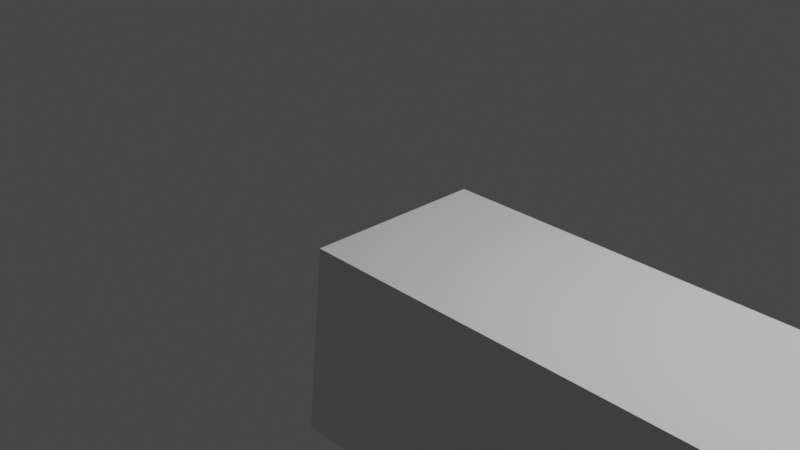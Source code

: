 # Source: stonewall.blend  (saved by Blender 3.0.42; exported with 4.5.12 LTS)
import bpy
from mathutils import Matrix  # noqa: F401  (used for matrix-valued properties, if any)

bpy.ops.wm.read_factory_settings(use_empty=True)
scene = bpy.context.scene
scene.name = 'Scene'

# ---- collections
col_collection = bpy.data.collections.new('Collection'); scene.collection.children.link(col_collection)

# ---- materials (node trees are filled in below, after node groups)
mat_material = bpy.data.materials.new('Material')
mat_material.alpha_threshold = 0.0
mat_material.use_transparent_shadow = False
mat_material.line_color = (0.0, 0.0, 0.0, 1.0)

# ---- material node trees
mat_material.use_nodes = True; mat_material.node_tree.nodes.clear()
_N = mat_material.node_tree.nodes; _L = mat_material.node_tree.links
n0 = _N.new('ShaderNodeOutputMaterial'); n0.name = 'Material Output'; n0.location = (300, 300)
n1 = _N.new('ShaderNodeBsdfPrincipled'); n1.name = 'Principled BSDF'; n1.location = (10, 300)
n1.distribution = 'GGX'
n1.subsurface_method = 'RANDOM_WALK_SKIN'
n1.inputs[2].default_value = 0.4
n1.inputs[3].default_value = 1.45
n1.inputs[27].default_value = (0.0, 0.0, 0.0, 1.0)
n1.inputs[28].default_value = 1.0
_L.new(n1.outputs[0], n0.inputs[0])
n0.is_active_output = True

# ---- world
world_world = bpy.data.worlds.new('World'); scene.world = world_world
world_world.use_nodes = True; world_world.node_tree.nodes.clear()
_N = world_world.node_tree.nodes; _L = world_world.node_tree.links
n0 = _N.new('ShaderNodeOutputWorld'); n0.name = 'World Output'; n0.location = (300, 300)
n1 = _N.new('ShaderNodeBackground'); n1.name = 'Background'; n1.location = (10, 300)
n1.inputs[0].default_value = (0.05088, 0.05088, 0.05088, 1.0)
_L.new(n1.outputs[0], n0.inputs[0])
n0.is_active_output = True
world_world.color = (0.05088, 0.05088, 0.05088)
world_world.use_sun_shadow = False
world_world.sun_shadow_jitter_overblur = 0.0

# ---- cameras
cam_camera = bpy.data.cameras.new('Camera')
cam_camera.clip_end = 100.0
cam_camera.ortho_scale = 7.314

# ---- lights
light_light = bpy.data.lights.new('Light', 'POINT')
light_light.transmission_factor = 0.0
light_light.energy = 1000.0
light_light.shadow_soft_size = 0.1
light_light.shadow_maximum_resolution = 0.006
light_light.use_absolute_resolution = True

# ---- meshes
me_cube = bpy.data.meshes.new('Cube')
me_cube.from_pydata([(1.0, 1.0, 0.0), (1.0, 1.2, -2.0), (1.0, -1.0, 0.0), (1.0, -1.2, -2.0), (0.0, 1.0, 0.0), (0.0, 1.2, -2.0), (0.0, -1.0, 0.0), (0.0, -1.2, -2.0), (0.5043, 1.2, -2.0), (0.5043, -1.0, 0.0), (0.5043, -1.2, -2.0), (0.5043, 1.0, 0.0), (0.2521, 1.2, -2.0), (0.2521, -1.0, 0.0), (0.2521, -1.2, -2.0), (0.2521, 1.0, 0.0), (0.7564, -1.2, -2.0), (0.7564, 1.0, 0.0), (0.7564, 1.2, -2.0), (0.7564, -1.0, 0.0), (0.6345, 1.2, -2.0), (0.6345, -1.0, 0.0), (0.6345, -1.2, -2.0), (0.6345, 1.0, 0.0), (0.8782, -1.2, -2.0), (0.8782, 1.0, 0.0), (0.8782, 1.2, -2.0), (0.8782, -1.0, 0.0), (0.3782, -1.2, -2.0), (0.3782, 1.0, 0.0), (0.3782, 1.2, -2.0), (0.3782, -1.0, 0.0), (0.1261, 1.2, -2.0), (0.1261, -1.0, 0.0), (0.1261, -1.2, -2.0), (0.1261, 1.0, 0.0), (0.06303, 1.2, -2.0), (0.06303, -1.0, 0.0), (0.06303, -1.2, -2.0), (0.06303, 1.0, 0.0), (0.1891, -1.2, -2.0), (0.1891, 1.0, 0.0), (0.1891, 1.2, -2.0), (0.1891, -1.0, 0.0), (0.3196, 1.2, -2.0), (0.3196, -1.0, 0.0), (0.3196, -1.2, -2.0), (0.3196, 1.0, 0.0), (0.4412, -1.2, -2.0), (0.4412, 1.0, 0.0), (0.4412, 1.2, -2.0), (0.4412, -1.0, 0.0), (0.5694, 1.2, -2.0), (0.5694, -1.0, 0.0), (0.5694, -1.2, -2.0), (0.5694, 1.0, 0.0), (0.6955, -1.2, -2.0), (0.6955, 1.0, 0.0), (0.6955, 1.2, -2.0), (0.6955, -1.0, 0.0), (0.8176, 1.2, -2.0), (0.8176, -1.0, 0.0), (0.8176, -1.2, -2.0), (0.8176, 1.0, 0.0), (0.9391, -1.2, -2.0), (0.9391, 1.0, 0.0), (0.9391, 1.2, -2.0), (0.9391, -1.0, 0.0)], [], [(4, 37, 39), (37, 7, 38), (6, 5, 7), (1, 64, 66), (0, 3, 1), (65, 1, 66), (49, 8, 50), (8, 48, 50), (53, 10, 54), (11, 53, 55), (12, 40, 42), (41, 12, 42), (45, 14, 46), (15, 45, 47), (17, 61, 63), (61, 16, 62), (57, 18, 58), (18, 56, 58), (20, 54, 52), (55, 20, 52), (23, 59, 57), (59, 22, 56), (67, 24, 64), (25, 67, 65), (63, 26, 60), (26, 62, 60), (29, 51, 49), (51, 28, 48), (30, 46, 44), (47, 30, 44), (39, 32, 36), (32, 38, 36), (43, 34, 40), (35, 43, 41), (36, 7, 5), (4, 36, 5), (33, 38, 34), (39, 33, 35), (41, 13, 15), (13, 40, 14), (35, 42, 32), (42, 34, 32), (15, 44, 12), (44, 14, 12), (47, 31, 29), (31, 46, 28), (9, 48, 10), (49, 9, 11), (50, 28, 30), (29, 50, 30), (11, 52, 8), (52, 10, 8), (55, 21, 23), (21, 54, 22), (19, 56, 16), (57, 19, 17), (58, 22, 20), (23, 58, 20), (60, 16, 18), (17, 60, 18), (27, 62, 24), (63, 27, 25), (65, 2, 0), (2, 64, 3), (25, 66, 26), (66, 24, 26), (4, 6, 37), (37, 6, 7), (6, 4, 5), (1, 3, 64), (0, 2, 3), (65, 0, 1), (49, 11, 8), (8, 10, 48), (53, 9, 10), (11, 9, 53), (12, 14, 40), (41, 15, 12), (45, 13, 14), (15, 13, 45), (17, 19, 61), (61, 19, 16), (57, 17, 18), (18, 16, 56), (20, 22, 54), (55, 23, 20), (23, 21, 59), (59, 21, 22), (67, 27, 24), (25, 27, 67), (63, 25, 26), (26, 24, 62), (29, 31, 51), (51, 31, 28), (30, 28, 46), (47, 29, 30), (39, 35, 32), (32, 34, 38), (43, 33, 34), (35, 33, 43), (36, 38, 7), (4, 39, 36), (33, 37, 38), (39, 37, 33), (41, 43, 13), (13, 43, 40), (35, 41, 42), (42, 40, 34), (15, 47, 44), (44, 46, 14), (47, 45, 31), (31, 45, 46), (9, 51, 48), (49, 51, 9), (50, 48, 28), (29, 49, 50), (11, 55, 52), (52, 54, 10), (55, 53, 21), (21, 53, 54), (19, 59, 56), (57, 59, 19), (58, 56, 22), (23, 57, 58), (60, 62, 16), (17, 63, 60), (27, 61, 62), (63, 61, 27), (65, 67, 2), (2, 67, 64), (25, 65, 66), (66, 64, 24)])
_uv = me_cube.uv_layers.new(name='UVMap')
_uv.uv.foreach_set('vector', [0.875, 0.5, 0.8592, 0.75, 0.8592, 0.5, 0.625, 0.9842, 0.375, 1.0, 0.375, 0.9842, 0.625, 0.0, 0.375, 0.25, 0.375, 0.0, 0.375, 0.5, 0.3598, 0.75, 0.3598, 0.5, 0.625, 0.5, 0.375, 0.75, 0.375, 0.5, 0.625, 0.4848, 0.375, 0.5, 0.375, 0.4848, 0.625, 0.3603, 0.375, 0.3761, 0.375, 0.3603, 0.2511, 0.5, 0.2353, 0.75, 0.2353, 0.5, 0.625, 0.8576, 0.375, 0.8739, 0.375, 0.8576, 0.7489, 0.5, 0.7326, 0.75, 0.7326, 0.5, 0.188, 0.5, 0.1723, 0.75, 0.1723, 0.5, 0.625, 0.2973, 0.375, 0.313, 0.375, 0.2973, 0.625, 0.9201, 0.375, 0.937, 0.375, 0.9201, 0.812, 0.5, 0.7951, 0.75, 0.7951, 0.5, 0.6859, 0.5, 0.6706, 0.75, 0.6706, 0.5, 0.625, 0.7956, 0.375, 0.8109, 0.375, 0.7956, 0.625, 0.4239, 0.375, 0.4391, 0.375, 0.4239, 0.3141, 0.5, 0.2989, 0.75, 0.2989, 0.5, 0.2836, 0.5, 0.2674, 0.75, 0.2674, 0.5, 0.625, 0.3924, 0.375, 0.4086, 0.375, 0.3924, 0.7164, 0.5, 0.7011, 0.75, 0.7011, 0.5, 0.625, 0.8261, 0.375, 0.8414, 0.375, 0.8261, 0.625, 0.7652, 0.375, 0.7804, 0.375, 0.7652, 0.6554, 0.5, 0.6402, 0.75, 0.6402, 0.5, 0.625, 0.4544, 0.375, 0.4696, 0.375, 0.4544, 0.3446, 0.5, 0.3294, 0.75, 0.3294, 0.5, 0.7804, 0.5, 0.7647, 0.75, 0.7647, 0.5, 0.625, 0.8897, 0.375, 0.9054, 0.375, 0.8897, 0.2196, 0.5, 0.2049, 0.75, 0.2049, 0.5, 0.625, 0.3299, 0.375, 0.3446, 0.375, 0.3299, 0.625, 0.2658, 0.375, 0.2815, 0.375, 0.2658, 0.1565, 0.5, 0.1408, 0.75, 0.1408, 0.5, 0.625, 0.9527, 0.375, 0.9685, 0.375, 0.9527, 0.8435, 0.5, 0.8277, 0.75, 0.8277, 0.5, 0.1408, 0.5, 0.125, 0.75, 0.125, 0.5, 0.625, 0.25, 0.375, 0.2658, 0.375, 0.25, 0.625, 0.9685, 0.375, 0.9842, 0.375, 0.9685, 0.8592, 0.5, 0.8435, 0.75, 0.8435, 0.5, 0.8277, 0.5, 0.812, 0.75, 0.812, 0.5, 0.625, 0.937, 0.375, 0.9527, 0.375, 0.937, 0.625, 0.2815, 0.375, 0.2973, 0.375, 0.2815, 0.1723, 0.5, 0.1565, 0.75, 0.1565, 0.5, 0.625, 0.313, 0.375, 0.3299, 0.375, 0.313, 0.2049, 0.5, 0.188, 0.75, 0.188, 0.5, 0.7951, 0.5, 0.7804, 0.75, 0.7804, 0.5, 0.625, 0.9054, 0.375, 0.9201, 0.375, 0.9054, 0.625, 0.8739, 0.375, 0.8897, 0.375, 0.8739, 0.7647, 0.5, 0.7489, 0.75, 0.7489, 0.5, 0.2353, 0.5, 0.2196, 0.75, 0.2196, 0.5, 0.625, 0.3446, 0.375, 0.3603, 0.375, 0.3446, 0.625, 0.3761, 0.375, 0.3924, 0.375, 0.3761, 0.2674, 0.5, 0.2511, 0.75, 0.2511, 0.5, 0.7326, 0.5, 0.7164, 0.75, 0.7164, 0.5, 0.625, 0.8414, 0.375, 0.8576, 0.375, 0.8414, 0.625, 0.8109, 0.375, 0.8261, 0.375, 0.8109, 0.7011, 0.5, 0.6859, 0.75, 0.6859, 0.5, 0.2989, 0.5, 0.2836, 0.75, 0.2836, 0.5, 0.625, 0.4086, 0.375, 0.4239, 0.375, 0.4086, 0.3294, 0.5, 0.3141, 0.75, 0.3141, 0.5, 0.625, 0.4391, 0.375, 0.4544, 0.375, 0.4391, 0.625, 0.7804, 0.375, 0.7956, 0.375, 0.7804, 0.6706, 0.5, 0.6554, 0.75, 0.6554, 0.5, 0.6402, 0.5, 0.625, 0.75, 0.625, 0.5, 0.625, 0.75, 0.375, 0.7652, 0.375, 0.75, 0.625, 0.4696, 0.375, 0.4848, 0.375, 0.4696, 0.3598, 0.5, 0.3446, 0.75, 0.3446, 0.5, 0.875, 0.5, 0.875, 0.75, 0.8592, 0.75, 0.625, 0.9842, 0.625, 1.0, 0.375, 1.0, 0.625, 0.0, 0.625, 0.25, 0.375, 0.25, 0.375, 0.5, 0.375, 0.75, 0.3598, 0.75, 0.625, 0.5, 0.625, 0.75, 0.375, 0.75, 0.625, 0.4848, 0.625, 0.5, 0.375, 0.5, 0.625, 0.3603, 0.625, 0.3761, 0.375, 0.3761, 0.2511, 0.5, 0.2511, 0.75, 0.2353, 0.75, 0.625, 0.8576, 0.625, 0.8739, 0.375, 0.8739, 0.7489, 0.5, 0.7489, 0.75, 0.7326, 0.75, 0.188, 0.5, 0.188, 0.75, 0.1723, 0.75, 0.625, 0.2973, 0.625, 0.313, 0.375, 0.313, 0.625, 0.9201, 0.625, 0.937, 0.375, 0.937, 0.812, 0.5, 0.812, 0.75, 0.7951, 0.75, 0.6859, 0.5, 0.6859, 0.75, 0.6706, 0.75, 0.625, 0.7956, 0.625, 0.8109, 0.375, 0.8109, 0.625, 0.4239, 0.625, 0.4391, 0.375, 0.4391, 0.3141, 0.5, 0.3141, 0.75, 0.2989, 0.75, 0.2836, 0.5, 0.2836, 0.75, 0.2674, 0.75, 0.625, 0.3924, 0.625, 0.4086, 0.375, 0.4086, 0.7164, 0.5, 0.7164, 0.75, 0.7011, 0.75, 0.625, 0.8261, 0.625, 0.8414, 0.375, 0.8414, 0.625, 0.7652, 0.625, 0.7804, 0.375, 0.7804, 0.6554, 0.5, 0.6554, 0.75, 0.6402, 0.75, 0.625, 0.4544, 0.625, 0.4696, 0.375, 0.4696, 0.3446, 0.5, 0.3446, 0.75, 0.3294, 0.75, 0.7804, 0.5, 0.7804, 0.75, 0.7647, 0.75, 0.625, 0.8897, 0.625, 0.9054, 0.375, 0.9054, 0.2196, 0.5, 0.2196, 0.75, 0.2049, 0.75, 0.625, 0.3299, 0.625, 0.3446, 0.375, 0.3446, 0.625, 0.2658, 0.625, 0.2815, 0.375, 0.2815, 0.1565, 0.5, 0.1565, 0.75, 0.1408, 0.75, 0.625, 0.9527, 0.625, 0.9685, 0.375, 0.9685, 0.8435, 0.5, 0.8435, 0.75, 0.8277, 0.75, 0.1408, 0.5, 0.1408, 0.75, 0.125, 0.75, 0.625, 0.25, 0.625, 0.2658, 0.375, 0.2658, 0.625, 0.9685, 0.625, 0.9842, 0.375, 0.9842, 0.8592, 0.5, 0.8592, 0.75, 0.8435, 0.75, 0.8277, 0.5, 0.8277, 0.75, 0.812, 0.75, 0.625, 0.937, 0.625, 0.9527, 0.375, 0.9527, 0.625, 0.2815, 0.625, 0.2973, 0.375, 0.2973, 0.1723, 0.5, 0.1723, 0.75, 0.1565, 0.75, 0.625, 0.313, 0.625, 0.3299, 0.375, 0.3299, 0.2049, 0.5, 0.2049, 0.75, 0.188, 0.75, 0.7951, 0.5, 0.7951, 0.75, 0.7804, 0.75, 0.625, 0.9054, 0.625, 0.9201, 0.375, 0.9201, 0.625, 0.8739, 0.625, 0.8897, 0.375, 0.8897, 0.7647, 0.5, 0.7647, 0.75, 0.7489, 0.75, 0.2353, 0.5, 0.2353, 0.75, 0.2196, 0.75, 0.625, 0.3446, 0.625, 0.3603, 0.375, 0.3603, 0.625, 0.3761, 0.625, 0.3924, 0.375, 0.3924, 0.2674, 0.5, 0.2674, 0.75, 0.2511, 0.75, 0.7326, 0.5, 0.7326, 0.75, 0.7164, 0.75, 0.625, 0.8414, 0.625, 0.8576, 0.375, 0.8576, 0.625, 0.8109, 0.625, 0.8261, 0.375, 0.8261, 0.7011, 0.5, 0.7011, 0.75, 0.6859, 0.75, 0.2989, 0.5, 0.2989, 0.75, 0.2836, 0.75, 0.625, 0.4086, 0.625, 0.4239, 0.375, 0.4239, 0.3294, 0.5, 0.3294, 0.75, 0.3141, 0.75, 0.625, 0.4391, 0.625, 0.4544, 0.375, 0.4544, 0.625, 0.7804, 0.625, 0.7956, 0.375, 0.7956, 0.6706, 0.5, 0.6706, 0.75, 0.6554, 0.75, 0.6402, 0.5, 0.6402, 0.75, 0.625, 0.75, 0.625, 0.75, 0.625, 0.7652, 0.375, 0.7652, 0.625, 0.4696, 0.625, 0.4848, 0.375, 0.4848, 0.3598, 0.5, 0.3598, 0.75, 0.3446, 0.75])
me_cube.materials.append(mat_material)
me_cube.use_remesh_preserve_volume = False
me_cube.use_remesh_preserve_attributes = False
me_cube.use_mirror_vertex_groups = False
me_cube.update()
me_cube.normals_split_custom_set([tuple(v) for v in zip(*[iter([0.0, 0.0, 1.0, 0.0, 0.0, 1.0, 0.0, 0.0, 1.0, 0.0, -0.995, 0.0995, 0.0, -0.995, 0.0995, 0.0, -0.995, 0.0995, -1.0, 0.0, 0.0, -1.0, 0.0, 0.0, -1.0, 0.0, 0.0, 0.0, 0.0, -1.0, 0.0, 0.0, -1.0, 0.0, 0.0, -1.0, 1.0, 0.0, 0.0, 1.0, 0.0, 0.0, 1.0, 0.0, 0.0, 0.0, 0.995, 0.0995, 0.0, 0.995, 0.0995, 0.0, 0.995, 0.0995, 0.0, 0.995, 0.0995, 0.0, 0.995, 0.0995, 0.0, 0.995, 0.0995, 0.0, 0.0, -1.0, 0.0, 0.0, -1.0, 0.0, 0.0, -1.0, 0.0, -0.995, 0.0995, 0.0, -0.995, 0.0995, 0.0, -0.995, 0.0995, 0.0, 0.0, 1.0, 0.0, 0.0, 1.0, 0.0, 0.0, 1.0, 0.0, 0.0, -1.0, 0.0, 0.0, -1.0, 0.0, 0.0, -1.0, 0.0, 0.995, 0.0995, 0.0, 0.995, 0.0995, 0.0, 0.995, 0.0995, 0.0, -0.995, 0.0995, 0.0, -0.995, 0.0995, 0.0, -0.995, 0.0995, 0.0, 0.0, 1.0, 0.0, 0.0, 1.0, 0.0, 0.0, 1.0, 0.0, 0.0, 1.0, 0.0, 0.0, 1.0, 0.0, 0.0, 1.0, 0.0, -0.995, 0.0995, 0.0, -0.995, 0.0995, 0.0, -0.995, 0.0995, 0.0, 0.995, 0.0995, 0.0, 0.995, 0.0995, 0.0, 0.995, 0.0995, 0.0, 0.0, -1.0, 0.0, 0.0, -1.0, 0.0, 0.0, -1.0, 0.0, 0.0, -1.0, 0.0, 0.0, -1.0, 0.0, 0.0, -1.0, 0.0, 0.995, 0.0995, 0.0, 0.995, 0.0995, 0.0, 0.995, 0.0995, 0.0, 0.0, 1.0, 0.0, 0.0, 1.0, 0.0, 0.0, 1.0, 0.0, -0.995, 0.0995, 0.0, -0.995, 0.0995, 0.0, -0.995, 0.0995, 0.0, -0.995, 0.0995, 0.0, -0.995, 0.0995, 0.0, -0.995, 0.0995, 0.0, 0.0, 1.0, 0.0, 0.0, 1.0, 0.0, 0.0, 1.0, 0.0, 0.995, 0.0995, 0.0, 0.995, 0.0995, 0.0, 0.995, 0.0995, 0.0, 0.0, -1.0, 0.0, 0.0, -1.0, 0.0, 0.0, -1.0, 0.0, 0.0, 1.0, 0.0, 0.0, 1.0, 0.0, 0.0, 1.0, 0.0, -0.995, 0.0995, 0.0, -0.995, 0.0995, 0.0, -0.995, 0.0995, 0.0, 0.0, -1.0, 0.0, 0.0, -1.0, 0.0, 0.0, -1.0, 0.0, 0.995, 0.0995, 0.0, 0.995, 0.0995, 0.0, 0.995, 0.0995, 0.0, 0.995, 0.0995, 0.0, 0.995, 0.0995, 0.0, 0.995, 0.0995, 0.0, 0.0, -1.0, 0.0, 0.0, -1.0, 0.0, 0.0, -1.0, 0.0, -0.995, 0.0995, 0.0, -0.995, 0.0995, 0.0, -0.995, 0.0995, 0.0, 0.0, 1.0, 0.0, 0.0, 1.0, 0.0, 0.0, 1.0, 0.0, 0.0, -1.0, 0.0, 0.0, -1.0, 0.0, 0.0, -1.0, 0.0, 0.995, 0.0995, 0.0, 0.995, 0.0995, 0.0, 0.995, 0.0995, 0.0, -0.995, 0.0995, 0.0, -0.995, 0.0995, 0.0, -0.995, 0.0995, 0.0, 0.0, 1.0, 0.0, 0.0, 1.0, 0.0, 0.0, 1.0, 0.0, 0.0, 1.0, 0.0, 0.0, 1.0, 0.0, 0.0, 1.0, 0.0, -0.995, 0.0995, 0.0, -0.995, 0.0995, 0.0, -0.995, 0.0995, 0.0, 0.995, 0.0995, 0.0, 0.995, 0.0995, 0.0, 0.995, 0.0995, 0.0, 0.0, -1.0, 0.0, 0.0, -1.0, 0.0, 0.0, -1.0, 0.0, 0.995, 0.0995, 0.0, 0.995, 0.0995, 0.0, 0.995, 0.0995, 0.0, 0.0, -1.0, 0.0, 0.0, -1.0, 0.0, 0.0, -1.0, 0.0, 0.0, 1.0, 0.0, 0.0, 1.0, 0.0, 0.0, 1.0, 0.0, -0.995, 0.0995, 0.0, -0.995, 0.0995, 0.0, -0.995, 0.0995, 0.0, -0.995, 0.0995, 0.0, -0.995, 0.0995, 0.0, -0.995, 0.0995, 0.0, 0.0, 1.0, 0.0, 0.0, 1.0, 0.0, 0.0, 1.0, 0.0, 0.0, -1.0, 0.0, 0.0, -1.0, 0.0, 0.0, -1.0, 0.0, 0.995, 0.0995, 0.0, 0.995, 0.0995, 0.0, 0.995, 0.0995, 0.0, 0.995, 0.0995, 0.0, 0.995, 0.0995, 0.0, 0.995, 0.0995, 0.0, 0.0, -1.0, 0.0, 0.0, -1.0, 0.0, 0.0, -1.0, 0.0, 0.0, 1.0, 0.0, 0.0, 1.0, 0.0, 0.0, 1.0, 0.0, -0.995, 0.0995, 0.0, -0.995, 0.0995, 0.0, -0.995, 0.0995, 0.0, -0.995, 0.0995, 0.0, -0.995, 0.0995, 0.0, -0.995, 0.0995, 0.0, 0.0, 1.0, 0.0, 0.0, 1.0, 0.0, 0.0, 1.0, 0.0, 0.0, -1.0, 0.0, 0.0, -1.0, 0.0, 0.0, -1.0, 0.0, 0.995, 0.0995, 0.0, 0.995, 0.0995, 0.0, 0.995, 0.0995, 0.0, 0.0, -1.0, 0.0, 0.0, -1.0, 0.0, 0.0, -1.0, 0.0, 0.995, 0.0995, 0.0, 0.995, 0.0995, 0.0, 0.995, 0.0995, 0.0, -0.995, 0.0995, 0.0, -0.995, 0.0995, 0.0, -0.995, 0.0995, 0.0, 0.0, 1.0, 0.0, 0.0, 1.0, 0.0, 0.0, 1.0, 0.0, 0.0, 1.0, 0.0, 0.0, 1.0, 0.0, 0.0, 1.0, 0.0, -0.995, 0.0995, 0.0, -0.995, 0.0995, 0.0, -0.995, 0.0995, 0.0, 0.995, 0.0995, 0.0, 0.995, 0.0995, 0.0, 0.995, 0.0995, 0.0, 0.0, -1.0, 0.0, 0.0, -1.0, 0.0, 0.0, -1.0, 0.0, 0.0, 1.0, 0.0, 0.0, 1.0, 0.0, 0.0, 1.0, 0.0, -0.995, 0.0995, 0.0, -0.995, 0.0995, 0.0, -0.995, 0.0995, -1.0, 0.0, 0.0, -1.0, 0.0, 0.0, -1.0, 0.0, 0.0, 0.0, 0.0, -1.0, 0.0, 0.0, -1.0, 0.0, 0.0, -1.0, 1.0, 0.0, 0.0, 1.0, 0.0, 0.0, 1.0, 0.0, 0.0, 0.0, 0.995, 0.0995, 0.0, 0.995, 0.0995, 0.0, 0.995, 0.0995, 0.0, 0.995, 0.0995, 0.0, 0.995, 0.0995, 0.0, 0.995, 0.0995, 0.0, 0.0, -1.0, 0.0, 0.0, -1.0, 0.0, 0.0, -1.0, 0.0, -0.995, 0.0995, 0.0, -0.995, 0.0995, 0.0, -0.995, 0.0995, 0.0, 0.0, 1.0, 0.0, 0.0, 1.0, 0.0, 0.0, 1.0, 0.0, 0.0, -1.0, 0.0, 0.0, -1.0, 0.0, 0.0, -1.0, 0.0, 0.995, 0.0995, 0.0, 0.995, 0.0995, 0.0, 0.995, 0.0995, 0.0, -0.995, 0.0995, 0.0, -0.995, 0.0995, 0.0, -0.995, 0.0995, 0.0, 0.0, 1.0, 0.0, 0.0, 1.0, 0.0, 0.0, 1.0, 0.0, 0.0, 1.0, 0.0, 0.0, 1.0, 0.0, 0.0, 1.0, 0.0, -0.995, 0.0995, 0.0, -0.995, 0.0995, 0.0, -0.995, 0.0995, 0.0, 0.995, 0.0995, 0.0, 0.995, 0.0995, 0.0, 0.995, 0.0995, 0.0, 0.0, -1.0, 0.0, 0.0, -1.0, 0.0, 0.0, -1.0, 0.0, 0.0, -1.0, 0.0, 0.0, -1.0, 0.0, 0.0, -1.0, 0.0, 0.995, 0.0995, 0.0, 0.995, 0.0995, 0.0, 0.995, 0.0995, 0.0, 0.0, 1.0, 0.0, 0.0, 1.0, 0.0, 0.0, 1.0, 0.0, -0.995, 0.0995, 0.0, -0.995, 0.0995, 0.0, -0.995, 0.0995, 0.0, -0.995, 0.0995, 0.0, -0.995, 0.0995, 0.0, -0.995, 0.0995, 0.0, 0.0, 1.0, 0.0, 0.0, 1.0, 0.0, 0.0, 1.0, 0.0, 0.995, 0.0995, 0.0, 0.995, 0.0995, 0.0, 0.995, 0.0995, 0.0, 0.0, -1.0, 0.0, 0.0, -1.0, 0.0, 0.0, -1.0, 0.0, 0.0, 1.0, 0.0, 0.0, 1.0, 0.0, 0.0, 1.0, 0.0, -0.995, 0.0995, 0.0, -0.995, 0.0995, 0.0, -0.995, 0.0995, 0.0, 0.0, -1.0, 0.0, 0.0, -1.0, 0.0, 0.0, -1.0, 0.0, 0.995, 0.0995, 0.0, 0.995, 0.0995, 0.0, 0.995, 0.0995, 0.0, 0.995, 0.0995, 0.0, 0.995, 0.0995, 0.0, 0.995, 0.0995, 0.0, 0.0, -1.0, 0.0, 0.0, -1.0, 0.0, 0.0, -1.0, 0.0, -0.995, 0.0995, 0.0, -0.995, 0.0995, 0.0, -0.995, 0.0995, 0.0, 0.0, 1.0, 0.0, 0.0, 1.0, 0.0, 0.0, 1.0, 0.0, 0.0, -1.0, 0.0, 0.0, -1.0, 0.0, 0.0, -1.0, 0.0, 0.995, 0.0995, 0.0, 0.995, 0.0995, 0.0, 0.995, 0.0995, 0.0, -0.995, 0.0995, 0.0, -0.995, 0.0995, 0.0, -0.995, 0.0995, 0.0, 0.0, 1.0, 0.0, 0.0, 1.0, 0.0, 0.0, 1.0, 0.0, 0.0, 1.0, 0.0, 0.0, 1.0, 0.0, 0.0, 1.0, 0.0, -0.995, 0.0995, 0.0, -0.995, 0.0995, 0.0, -0.995, 0.0995, 0.0, 0.995, 0.0995, 0.0, 0.995, 0.0995, 0.0, 0.995, 0.0995, 0.0, 0.0, -1.0, 0.0, 0.0, -1.0, 0.0, 0.0, -1.0, 0.0, 0.995, 0.0995, 0.0, 0.995, 0.0995, 0.0, 0.995, 0.0995, 0.0, 0.0, -1.0, 0.0, 0.0, -1.0, 0.0, 0.0, -1.0, 0.0, 0.0, 1.0, 0.0, 0.0, 1.0, 0.0, 0.0, 1.0, 0.0, -0.995, 0.0995, 0.0, -0.995, 0.0995, 0.0, -0.995, 0.0995, 0.0, -0.995, 0.0995, 0.0, -0.995, 0.0995, 0.0, -0.995, 0.0995, 0.0, 0.0, 1.0, 0.0, 0.0, 1.0, 0.0, 0.0, 1.0, 0.0, 0.0, -1.0, 0.0, 0.0, -1.0, 0.0, 0.0, -1.0, 0.0, 0.995, 0.0995, 0.0, 0.995, 0.0995, 0.0, 0.995, 0.0995, 0.0, 0.995, 0.0995, 0.0, 0.995, 0.0995, 0.0, 0.995, 0.0995, 0.0, 0.0, -1.0, 0.0, 0.0, -1.0, 0.0, 0.0, -1.0, 0.0, 0.0, 1.0, 0.0, 0.0, 1.0, 0.0, 0.0, 1.0, 0.0, -0.995, 0.0995, 0.0, -0.995, 0.0995, 0.0, -0.995, 0.0995, 0.0, -0.995, 0.0995, 0.0, -0.995, 0.0995, 0.0, -0.995, 0.0995, 0.0, 0.0, 1.0, 0.0, 0.0, 1.0, 0.0, 0.0, 1.0, 0.0, 0.0, -1.0, 0.0, 0.0, -1.0, 0.0, 0.0, -1.0, 0.0, 0.995, 0.0995, 0.0, 0.995, 0.0995, 0.0, 0.995, 0.0995, 0.0, 0.0, -1.0, 0.0, 0.0, -1.0, 0.0, 0.0, -1.0, 0.0, 0.995, 0.0995, 0.0, 0.995, 0.0995, 0.0, 0.995, 0.0995, 0.0, -0.995, 0.0995, 0.0, -0.995, 0.0995, 0.0, -0.995, 0.0995, 0.0, 0.0, 1.0, 0.0, 0.0, 1.0, 0.0, 0.0, 1.0, 0.0, 0.0, 1.0, 0.0, 0.0, 1.0, 0.0, 0.0, 1.0, 0.0, -0.995, 0.0995, 0.0, -0.995, 0.0995, 0.0, -0.995, 0.0995, 0.0, 0.995, 0.0995, 0.0, 0.995, 0.0995, 0.0, 0.995, 0.0995, 0.0, 0.0, -1.0, 0.0, 0.0, -1.0, 0.0, 0.0, -1.0])] * 3)])

# ---- objects
ob_cube = bpy.data.objects.new('Cube', me_cube)
ob_light = bpy.data.objects.new('Light', light_light)
ob_camera = bpy.data.objects.new('Camera', cam_camera)

# ---- transforms, parenting, visibility, modifiers, constraints
ob_cube.location = (-0.05, 0.0, 0.0)
ob_cube.scale = (11.0, 1.0, 1.0)
ob_cube.lock_rotations_4d = False
ob_cube.empty_display_type = 'ARROWS'
ob_cube.lineart.crease_threshold = 0.0
ob_light.location = (4.076, 1.005, 5.904)
ob_light.rotation_euler = (0.6503, 0.05522, 1.866)
ob_light.lock_rotations_4d = False
ob_light.empty_display_type = 'ARROWS'
ob_light.color = (0.0, 0.0, 0.0, 0.0)
ob_light.lineart.crease_threshold = 0.0
ob_camera.location = (7.359, -6.926, 4.958)
ob_camera.rotation_euler = (1.109, 0.0, 0.8149)
ob_camera.lock_rotations_4d = False
ob_camera.empty_display_type = 'ARROWS'
ob_camera.color = (0.0, 0.0, 0.0, 0.0)
ob_camera.display_type = 'WIRE'
ob_camera.lineart.crease_threshold = 0.0

# ---- collection membership
col_collection.objects.link(ob_cube)
col_collection.objects.link(ob_light)
col_collection.objects.link(ob_camera)

# ---- scene / render settings (as saved in the file)
scene.camera = ob_camera
scene.frame_start = 1; scene.frame_end = 250; scene.frame_set(1)
scene.render.engine = 'BLENDER_EEVEE_NEXT'
scene.cycles.sampling_pattern = 'TABULATED_SOBOL'
scene.cycles.use_light_tree = False
scene.view_settings.view_transform = 'Filmic'
bpy.context.view_layer.update()

